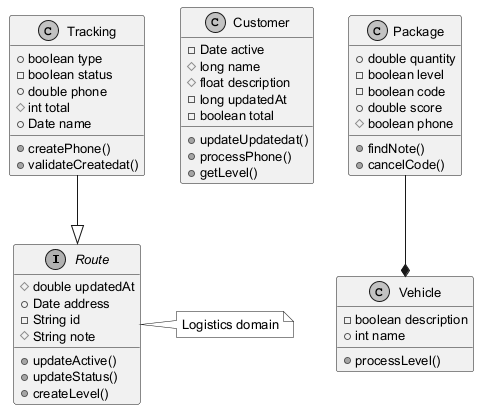

The diagram above was rendered by PlantUML. Its source (embedded in the PNG):
@startuml
skinparam monochrome true
skinparam defaultFontSize 13
interface Route {
  #double updatedAt
  +Date address
  -String id
  #String note
  +updateActive()
  +updateStatus()
  +createLevel()
}
class Customer {
  -Date active
  #long name
  #float description
  -long updatedAt
  -boolean total
  +updateUpdatedat()
  +processPhone()
  +getLevel()
}
class Package {
  +double quantity
  -boolean level
  -boolean code
  +double score
  #boolean phone
  +findNote()
  +cancelCode()
}
class Vehicle {
  -boolean description
  +int name
  +processLevel()
}
class Tracking {
  +boolean type
  -boolean status
  +double phone
  #int total
  +Date name
  +createPhone()
  +validateCreatedat()
}
Tracking --|> Route
Package --* Vehicle
note right of Route : Logistics domain
@enduml